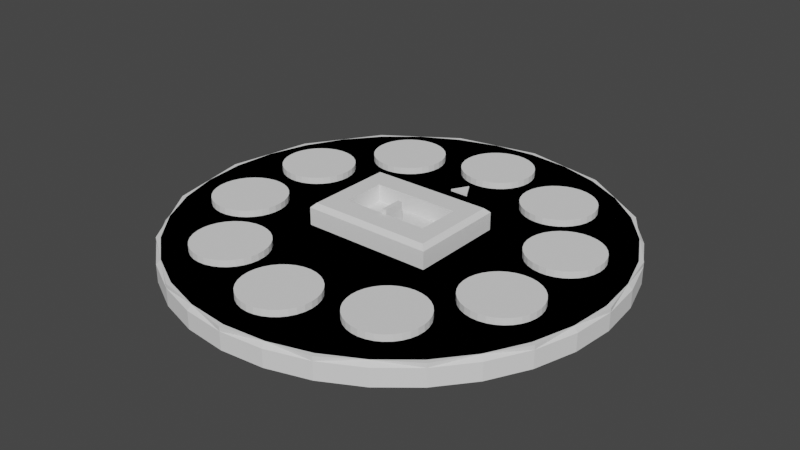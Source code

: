 # Source: Liquid_Jar.blend  (saved by Blender 3.0.42; exported with 4.5.12 LTS)
import bpy
from mathutils import Matrix  # noqa: F401  (used for matrix-valued properties, if any)

bpy.ops.wm.read_factory_settings(use_empty=True)
scene = bpy.context.scene
scene.name = 'Scene'

# ---- materials (node trees are filled in below, after node groups)
mat_paper = bpy.data.materials.new('Paper')
mat_paperdark = bpy.data.materials.new('PaperDark')
mat_interactable = bpy.data.materials.new('Interactable')
mat_solid = bpy.data.materials.new('Solid')

# ---- node groups
ng_auto_smooth = bpy.data.node_groups.new('Auto Smooth', 'GeometryNodeTree')
_s = ng_auto_smooth.interface.new_socket(name='Geometry', in_out='OUTPUT', socket_type='NodeSocketGeometry')
_s = ng_auto_smooth.interface.new_socket(name='Geometry', in_out='INPUT', socket_type='NodeSocketGeometry')
_s = ng_auto_smooth.interface.new_socket(name='Angle', in_out='INPUT', socket_type='NodeSocketFloat')
_s.subtype = 'ANGLE'
_s.min_value = 0.0
_s.max_value = 3.142
ng_auto_smooth.is_modifier = True
_N = ng_auto_smooth.nodes; _L = ng_auto_smooth.links
n0 = _N.new('NodeGroupOutput'); n0.name = 'Group Output'; n0.location = (480, -100)
n1 = _N.new('NodeGroupInput'); n1.name = 'Group Input'; n1.location = (-420, -300)
n2 = _N.new('NodeGroupInput'); n2.name = 'Group Input.001'; n2.location = (-60, -100)
n3 = _N.new('GeometryNodeSetShadeSmooth'); n3.name = 'Set Shade Smooth'; n3.location = (120, -100)
n3.domain = 'EDGE'
n4 = _N.new('GeometryNodeSetShadeSmooth'); n4.name = 'Set Shade Smooth.001'; n4.location = (300, -100)
n5 = _N.new('GeometryNodeInputMeshEdgeAngle'); n5.name = 'Edge Angle'; n5.location = (-420, -220)
n6 = _N.new('GeometryNodeInputEdgeSmooth'); n6.name = 'Is Edge Smooth'; n6.location = (-60, -160)
n7 = _N.new('GeometryNodeInputShadeSmooth'); n7.name = 'Is Face Smooth'; n7.location = (-240, -340)
n8 = _N.new('FunctionNodeBooleanMath'); n8.name = 'Boolean Math'; n8.location = (-60, -220)
n9 = _N.new('FunctionNodeCompare'); n9.name = 'Compare'; n9.location = (-240, -180)
n9.operation = 'LESS_EQUAL'
_L.new(n5.outputs[0], n9.inputs[0])
_L.new(n4.outputs[0], n0.inputs[0])
_L.new(n1.outputs[1], n9.inputs[1])
_L.new(n9.outputs[0], n8.inputs[0])
_L.new(n7.outputs[0], n8.inputs[1])
_L.new(n2.outputs[0], n3.inputs[0])
_L.new(n6.outputs[0], n3.inputs[1])
_L.new(n3.outputs[0], n4.inputs[0])
_L.new(n8.outputs[0], n3.inputs[2])
n0.is_active_output = True

# ---- material node trees

# ---- world
world_world = bpy.data.worlds.new('World'); scene.world = world_world
world_world.use_nodes = True; world_world.node_tree.nodes.clear()
_N = world_world.node_tree.nodes; _L = world_world.node_tree.links
n0 = _N.new('ShaderNodeOutputWorld'); n0.name = 'World Output'; n0.location = (300, 300)
n1 = _N.new('ShaderNodeBackground'); n1.name = 'Background'; n1.location = (10, 300)
n1.inputs[0].default_value = (0.05088, 0.05088, 0.05088, 1.0)
_L.new(n1.outputs[0], n0.inputs[0])
n0.is_active_output = True
world_world.color = (0.05088, 0.05088, 0.05088)
world_world.use_sun_shadow = False
world_world.sun_shadow_jitter_overblur = 0.0

# ---- meshes
me_cylinder_001 = bpy.data.meshes.new('Cylinder.001')
me_cylinder_001.from_pydata([(0.0, 1.0, 0.0), (0.1951, 0.9808, 0.0), (0.3827, 0.9239, 0.0), (0.5556, 0.8315, 0.0), (0.7071, 0.7071, 0.0), (0.8315, 0.5556, 0.0), (0.9239, 0.3827, 0.0), (0.9808, 0.1951, 0.0), (1.0, -4.371e-08, 0.0), (0.9808, -0.1951, 0.0), (0.9239, -0.3827, 0.0), (0.8315, -0.5556, 0.0), (0.7071, -0.7071, 0.0), (0.5556, -0.8315, 0.0), (0.3827, -0.9239, 0.0), (0.1951, -0.9808, 0.0), (-8.742e-08, -1.0, 0.0), (-0.1951, -0.9808, 0.0), (-0.3827, -0.9239, 0.0), (-0.5556, -0.8315, 0.0), (-0.7071, -0.7071, 0.0), (-0.8315, -0.5556, 0.0), (-0.9239, -0.3827, 0.0), (-0.9808, -0.1951, 0.0), (-1.0, 1.192e-08, 0.0), (-0.9808, 0.1951, 0.0), (-0.9239, 0.3827, 0.0), (-0.8315, 0.5556, 0.0), (-0.7071, 0.7071, 0.0), (-0.5556, 0.8315, 0.0), (-0.3827, 0.9239, 0.0), (-0.1951, 0.9808, 0.0), (-0.3, -0.22, 0.0), (-0.2, -0.1, 0.2), (-0.3, 0.22, 0.0), (-0.2, 0.1, 0.2), (0.3, -0.22, 0.0), (0.2, -0.1, 0.2), (0.3, 0.22, 0.0), (0.2, 0.1, 0.2), (-0.2, -0.1, 0.12), (-0.2, 0.1, 0.12), (0.2, 0.1, 0.12), (0.2, -0.1, 0.12), (-5.355e-09, 0.9799, 0.1), (0.0, 1.0, 0.08), (0.1912, 0.9611, 0.1), (0.1951, 0.9808, 0.08), (0.375, 0.9053, 0.1), (0.3827, 0.9239, 0.08), (0.5444, 0.8148, 0.1), (0.5556, 0.8315, 0.08), (0.6929, 0.6929, 0.1), (0.7071, 0.7071, 0.08), (0.8148, 0.5444, 0.1), (0.8315, 0.5556, 0.08), (0.9053, 0.375, 0.1), (0.9239, 0.3827, 0.08), (0.9611, 0.1912, 0.1), (0.9808, 0.1951, 0.08), (0.9799, -4.284e-08, 0.1), (1.0, -4.371e-08, 0.08), (0.9611, -0.1912, 0.1), (0.9808, -0.1951, 0.08), (0.9053, -0.375, 0.1), (0.9239, -0.3827, 0.08), (0.8148, -0.5444, 0.1), (0.8315, -0.5556, 0.08), (0.6929, -0.6929, 0.1), (0.7071, -0.7071, 0.08), (0.5444, -0.8148, 0.1), (0.5556, -0.8315, 0.08), (0.375, -0.9053, 0.1), (0.3827, -0.9239, 0.08), (0.1912, -0.9611, 0.1), (0.1951, -0.9808, 0.08), (-8.498e-08, -0.9799, 0.1), (-8.742e-08, -1.0, 0.08), (-0.1912, -0.9611, 0.1), (-0.1951, -0.9808, 0.08), (-0.375, -0.9053, 0.1), (-0.3827, -0.9239, 0.08), (-0.5444, -0.8148, 0.1), (-0.5556, -0.8315, 0.08), (-0.6929, -0.6929, 0.1), (-0.7071, -0.7071, 0.08), (-0.8148, -0.5444, 0.1), (-0.8315, -0.5556, 0.08), (-0.9053, -0.375, 0.1), (-0.9239, -0.3827, 0.08), (-0.9611, -0.1912, 0.1), (-0.9808, -0.1951, 0.08), (-0.9799, 1.187e-08, 0.1), (-1.0, 1.192e-08, 0.08), (-0.9611, 0.1912, 0.1), (-0.9808, 0.1951, 0.08), (-0.9053, 0.375, 0.1), (-0.9239, 0.3827, 0.08), (-0.8148, 0.5444, 0.1), (-0.8315, 0.5556, 0.08), (-0.6929, 0.6929, 0.1), (-0.7071, 0.7071, 0.08), (-0.5444, 0.8148, 0.1), (-0.5556, 0.8315, 0.08), (-0.375, 0.9053, 0.1), (-0.3827, 0.9239, 0.08), (-0.1912, 0.9611, 0.1), (-0.1951, 0.9808, 0.08), (-0.3, -0.22, 0.18), (-0.28, -0.2, 0.2), (-0.28, 0.2, 0.2), (-0.3, 0.22, 0.18), (0.28, 0.2, 0.2), (0.3, 0.22, 0.18), (0.28, -0.2, 0.2), (0.3, -0.22, 0.18), (-1.242e-09, 0.48, 0.105), (-1.242e-09, 0.48, 0.115), (0.0433, 0.405, 0.105), (0.0433, 0.405, 0.115), (-0.0433, 0.405, 0.105), (-0.0433, 0.405, 0.115)], [], [(31, 107, 45, 0), (2, 49, 51, 3), (3, 51, 53, 4), (4, 53, 55, 5), (5, 55, 57, 6), (6, 57, 59, 7), (7, 59, 61, 8), (8, 61, 63, 9), (9, 63, 65, 10), (10, 65, 67, 11), (11, 67, 69, 12), (12, 69, 71, 13), (13, 71, 73, 14), (14, 73, 75, 15), (15, 75, 77, 16), (16, 77, 79, 17), (17, 79, 81, 18), (18, 81, 83, 19), (19, 83, 85, 20), (20, 85, 87, 21), (21, 87, 89, 22), (22, 89, 91, 23), (23, 91, 93, 24), (24, 93, 95, 25), (25, 95, 97, 26), (26, 97, 99, 27), (27, 99, 101, 28), (28, 101, 103, 29), (29, 103, 105, 30), (30, 105, 107, 31), (0, 45, 47, 1), (1, 47, 49, 2), (0, 1, 2, 3, 4, 5, 6, 7, 8, 9, 10, 11, 12, 13, 14, 15, 16, 17, 18, 19, 20, 21, 22, 23, 24, 25, 26, 27, 28, 29, 30, 31), (37, 33, 109, 114), (35, 39, 112, 110), (39, 37, 114, 112), (32, 108, 111, 34), (34, 38, 36, 32), (33, 37, 43, 40), (34, 111, 113, 38), (38, 113, 115, 36), (33, 35, 110, 109), (42, 41, 40, 43), (39, 35, 41, 42), (37, 39, 42, 43), (35, 33, 40, 41), (47, 45, 44, 46), (49, 47, 46, 48), (51, 49, 48, 50), (53, 51, 50, 52), (55, 53, 52, 54), (57, 55, 54, 56), (59, 57, 56, 58), (61, 59, 58, 60), (63, 61, 60, 62), (65, 63, 62, 64), (67, 65, 64, 66), (69, 67, 66, 68), (71, 69, 68, 70), (73, 71, 70, 72), (75, 73, 72, 74), (77, 75, 74, 76), (79, 77, 76, 78), (81, 79, 78, 80), (83, 81, 80, 82), (85, 83, 82, 84), (87, 85, 84, 86), (89, 87, 86, 88), (91, 89, 88, 90), (93, 91, 90, 92), (95, 93, 92, 94), (97, 95, 94, 96), (99, 97, 96, 98), (101, 99, 98, 100), (103, 101, 100, 102), (105, 103, 102, 104), (107, 105, 104, 106), (45, 107, 106, 44), (46, 44, 106, 104, 102, 100, 98, 96, 94, 92, 90, 88, 86, 84, 82, 80, 78, 76, 74, 72, 70, 68, 66, 64, 62, 60, 58, 56, 54, 52, 50, 48), (109, 110, 111, 108), (110, 112, 113, 111), (112, 114, 115, 113), (114, 109, 108, 115), (36, 115, 108, 32), (116, 117, 119, 118), (118, 119, 121, 120), (119, 117, 121), (120, 121, 117, 116), (116, 118, 120)])
me_cylinder_001.polygons.foreach_set('material_index', [0, 0, 0, 0, 0, 0, 0, 0, 0, 0, 0, 0, 0, 0, 0, 0, 0, 0, 0, 0, 0, 0, 0, 0, 0, 0, 0, 0, 0, 0, 0, 0, 0, 0, 0, 0, 0, 0, 1, 0, 0, 0, 1, 1, 1, 1, 1, 1, 1, 1, 1, 1, 1, 1, 1, 1, 1, 1, 1, 1, 1, 1, 1, 1, 1, 1, 1, 1, 1, 1, 1, 1, 1, 1, 1, 1, 1, 1, 0, 1, 1, 1, 1, 0, 1, 1, 1, 1, 1])
_uv = me_cylinder_001.uv_layers.new(name='UVMap')
_uv.uv.foreach_set('vector', [0.6507, 0.3182, 0.6306, 0.3182, 0.6306, 0.2758, 0.6507, 0.2758, 0.6507, 0.1806, 0.6306, 0.1806, 0.6306, 0.1314, 0.6507, 0.1314, 0.6507, 0.1314, 0.6306, 0.1314, 0.6306, 0.08373, 0.6507, 0.08373, 0.6507, 0.08373, 0.6306, 0.08373, 0.6306, 0.03936, 0.6507, 0.03936, 0.6507, 0.03936, 0.6306, 0.03936, 0.6306, 0.0, 0.6507, 0.0, 0.5854, 0.619, 0.5653, 0.619, 0.5653, 0.5759, 0.5854, 0.5759, 0.5854, 0.5759, 0.5653, 0.5759, 0.5653, 0.5289, 0.5854, 0.5289, 0.5854, 0.5289, 0.5653, 0.5289, 0.5653, 0.48, 0.5854, 0.48, 0.5854, 0.48, 0.5653, 0.48, 0.5653, 0.4309, 0.5854, 0.4309, 0.5854, 0.4309, 0.5653, 0.4309, 0.5653, 0.3836, 0.5854, 0.3836, 0.5854, 0.3836, 0.5653, 0.3836, 0.5653, 0.3399, 0.5854, 0.3399, 0.5854, 0.3399, 0.5653, 0.3399, 0.5653, 0.3015, 0.5854, 0.3015, 0.5201, 0.6499, 0.5, 0.6499, 0.5, 0.6065, 0.5201, 0.6065, 0.5201, 0.6065, 0.5, 0.6065, 0.5, 0.5593, 0.5201, 0.5593, 0.5201, 0.5593, 0.5, 0.5593, 0.5, 0.5103, 0.5201, 0.5103, 0.5201, 0.5103, 0.5, 0.5103, 0.5, 0.4613, 0.5201, 0.4613, 0.5201, 0.4613, 0.5, 0.4613, 0.5, 0.4142, 0.5201, 0.4142, 0.5201, 0.4142, 0.5, 0.4142, 0.5, 0.3708, 0.5201, 0.3708, 0.5201, 0.3708, 0.5, 0.3708, 0.5, 0.3327, 0.5201, 0.3327, 0.5201, 0.3327, 0.5, 0.3327, 0.5, 0.3015, 0.5201, 0.3015, 0.6306, 0.3838, 0.6105, 0.3838, 0.6105, 0.3547, 0.6306, 0.3547, 0.6306, 0.3547, 0.6105, 0.3547, 0.6105, 0.3184, 0.6306, 0.3184, 0.6306, 0.3184, 0.6105, 0.3184, 0.6105, 0.2764, 0.6306, 0.2764, 0.6306, 0.2764, 0.6105, 0.2764, 0.6105, 0.2301, 0.6306, 0.2301, 0.6306, 0.2301, 0.6105, 0.2301, 0.6105, 0.1815, 0.6306, 0.1815, 0.6306, 0.1815, 0.6105, 0.1815, 0.6105, 0.1323, 0.6306, 0.1323, 0.6306, 0.1323, 0.6105, 0.1323, 0.6105, 0.08442, 0.6306, 0.08442, 0.6306, 0.08442, 0.6105, 0.08442, 0.6105, 0.03976, 0.6306, 0.03976, 0.6306, 0.03976, 0.6105, 0.03976, 0.6105, 0.0, 0.6306, 0.0, 0.6507, 0.3549, 0.6306, 0.3549, 0.6306, 0.3182, 0.6507, 0.3182, 0.6507, 0.2758, 0.6306, 0.2758, 0.6306, 0.2293, 0.6507, 0.2293, 0.6507, 0.2293, 0.6306, 0.2293, 0.6306, 0.1806, 0.6507, 0.1806, 0.009607, 0.8229, 0.0, 0.7746, 0.0, 0.7254, 0.009607, 0.6771, 0.02845, 0.6316, 0.05581, 0.5906, 0.09063, 0.5558, 0.1316, 0.5285, 0.1771, 0.5096, 0.2254, 0.5, 0.2746, 0.5, 0.3229, 0.5096, 0.3684, 0.5285, 0.4094, 0.5558, 0.4442, 0.5906, 0.4715, 0.6316, 0.4904, 0.6771, 0.5, 0.7254, 0.5, 0.7746, 0.4904, 0.8229, 0.4715, 0.8684, 0.4442, 0.9094, 0.4094, 0.9442, 0.3684, 0.9715, 0.3229, 0.9904, 0.2746, 1.0, 0.2254, 1.0, 0.1771, 0.9904, 0.1316, 0.9715, 0.09063, 0.9442, 0.05581, 0.9094, 0.02845, 0.8684, 0.5301, 0.1758, 0.5301, 0.2763, 0.505, 0.2964, 0.505, 0.1557, 0.5804, 0.2763, 0.5804, 0.1758, 0.6055, 0.1557, 0.6055, 0.2964, 0.5804, 0.1758, 0.5301, 0.1758, 0.505, 0.1557, 0.6055, 0.1557, 0.5201, 0.5889, 0.5653, 0.5889, 0.5653, 0.6885, 0.5201, 0.6885, 0.6105, 0.0, 0.6105, 0.1507, 0.5, 0.1507, 0.5, 0.0, 0.6055, 0.4019, 0.6055, 0.4931, 0.5854, 0.4931, 0.5854, 0.4019, 0.5653, 0.5889, 0.5201, 0.5889, 0.5201, 0.4522, 0.5653, 0.4522, 0.6557, 0.5924, 0.6105, 0.5924, 0.6105, 0.4843, 0.6557, 0.4843, 0.5301, 0.2763, 0.5804, 0.2763, 0.6055, 0.2964, 0.505, 0.2964, 0.6608, 0.3838, 0.6608, 0.4843, 0.6105, 0.4843, 0.6105, 0.3838, 0.5854, 0.4019, 0.5854, 0.3015, 0.6055, 0.3015, 0.6055, 0.4019, 0.5854, 0.5875, 0.5854, 0.5422, 0.6055, 0.5422, 0.6055, 0.5875, 0.6055, 0.4931, 0.6055, 0.5422, 0.5854, 0.5422, 0.5854, 0.4931, 0.02845, 0.3684, 0.009607, 0.3229, 0.01444, 0.3215, 0.03291, 0.366, 0.05581, 0.4094, 0.02845, 0.3684, 0.03291, 0.366, 0.05971, 0.4062, 0.09063, 0.4442, 0.05581, 0.4094, 0.05971, 0.4062, 0.09384, 0.4403, 0.1316, 0.4715, 0.09063, 0.4442, 0.09384, 0.4403, 0.134, 0.4671, 0.1771, 0.4904, 0.1316, 0.4715, 0.134, 0.4671, 0.1785, 0.4856, 0.2254, 0.5, 0.1771, 0.4904, 0.1785, 0.4856, 0.2259, 0.495, 0.2746, 0.5, 0.2254, 0.5, 0.2259, 0.495, 0.2741, 0.495, 0.3229, 0.4904, 0.2746, 0.5, 0.2741, 0.495, 0.3215, 0.4856, 0.3684, 0.4715, 0.3229, 0.4904, 0.3215, 0.4856, 0.366, 0.4671, 0.4094, 0.4442, 0.3684, 0.4715, 0.366, 0.4671, 0.4062, 0.4403, 0.4442, 0.4094, 0.4094, 0.4442, 0.4062, 0.4403, 0.4403, 0.4062, 0.4715, 0.3684, 0.4442, 0.4094, 0.4403, 0.4062, 0.4671, 0.366, 0.4904, 0.3229, 0.4715, 0.3684, 0.4671, 0.366, 0.4856, 0.3215, 0.5, 0.2746, 0.4904, 0.3229, 0.4856, 0.3215, 0.495, 0.2741, 0.5, 0.2254, 0.5, 0.2746, 0.495, 0.2741, 0.495, 0.2259, 0.4904, 0.1771, 0.5, 0.2254, 0.495, 0.2259, 0.4856, 0.1785, 0.4715, 0.1316, 0.4904, 0.1771, 0.4856, 0.1785, 0.4671, 0.134, 0.4442, 0.09063, 0.4715, 0.1316, 0.4671, 0.134, 0.4403, 0.09384, 0.4094, 0.05581, 0.4442, 0.09063, 0.4403, 0.09384, 0.4062, 0.05971, 0.3684, 0.02845, 0.4094, 0.05581, 0.4062, 0.05971, 0.366, 0.03291, 0.3229, 0.009607, 0.3684, 0.02845, 0.366, 0.03291, 0.3215, 0.01444, 0.2746, 0.0, 0.3229, 0.009607, 0.3215, 0.01444, 0.2741, 0.005024, 0.2254, 0.0, 0.2746, 0.0, 0.2741, 0.005024, 0.2259, 0.005024, 0.1771, 0.009607, 0.2254, 0.0, 0.2259, 0.005024, 0.1785, 0.01444, 0.1316, 0.02845, 0.1771, 0.009607, 0.1785, 0.01444, 0.134, 0.03291, 0.09063, 0.05581, 0.1316, 0.02845, 0.134, 0.03291, 0.09384, 0.05971, 0.05581, 0.09063, 0.09063, 0.05581, 0.09384, 0.05971, 0.05971, 0.09384, 0.02845, 0.1316, 0.05581, 0.09063, 0.05971, 0.09384, 0.03291, 0.134, 0.009607, 0.1771, 0.02845, 0.1316, 0.03291, 0.134, 0.01444, 0.1785, 0.0, 0.2254, 0.009607, 0.1771, 0.01444, 0.1785, 0.005024, 0.2259, 0.0, 0.2746, 0.0, 0.2254, 0.005024, 0.2259, 0.005024, 0.2741, 0.009607, 0.3229, 0.0, 0.2746, 0.005024, 0.2741, 0.01444, 0.3215, 0.03291, 0.366, 0.01444, 0.3215, 0.005024, 0.2741, 0.005024, 0.2259, 0.01444, 0.1785, 0.03291, 0.134, 0.05971, 0.09384, 0.09384, 0.05971, 0.134, 0.03291, 0.1785, 0.01444, 0.2259, 0.005024, 0.2741, 0.005024, 0.3215, 0.01444, 0.366, 0.03291, 0.4062, 0.05971, 0.4403, 0.09384, 0.4671, 0.134, 0.4856, 0.1785, 0.495, 0.2259, 0.495, 0.2741, 0.4856, 0.3215, 0.4671, 0.366, 0.4403, 0.4062, 0.4062, 0.4403, 0.366, 0.4671, 0.3215, 0.4856, 0.2741, 0.495, 0.2259, 0.495, 0.1785, 0.4856, 0.134, 0.4671, 0.09384, 0.4403, 0.05971, 0.4062, 0.505, 0.2964, 0.6055, 0.2964, 0.6105, 0.3015, 0.5, 0.3015, 0.6055, 0.2964, 0.6055, 0.1557, 0.6105, 0.1507, 0.6105, 0.3015, 0.6055, 0.1557, 0.505, 0.1557, 0.5, 0.1507, 0.6105, 0.1507, 0.505, 0.1557, 0.505, 0.2964, 0.5, 0.3015, 0.5, 0.1507, 0.5653, 0.4522, 0.5201, 0.4522, 0.5201, 0.3015, 0.5653, 0.3015, 0.6068, 0.6053, 0.6043, 0.6053, 0.6043, 0.5875, 0.6068, 0.5875, 0.608, 0.3232, 0.6055, 0.3232, 0.6055, 0.3015, 0.608, 0.3015, 0.5854, 0.5984, 0.6043, 0.5875, 0.6043, 0.6092, 0.608, 0.3449, 0.6055, 0.3449, 0.6055, 0.3232, 0.608, 0.3232, 0.6294, 0.6141, 0.6105, 0.6033, 0.6294, 0.5924])
me_cylinder_001.materials.append(mat_paper)
me_cylinder_001.materials.append(mat_paperdark)
me_cylinder_001.use_remesh_fix_poles = True
me_cylinder_001.use_remesh_preserve_attributes = False
me_cylinder_001.update()
me_cylinder_002 = bpy.data.meshes.new('Cylinder.002')
me_cylinder_002.from_pydata([(0.0, 0.15, -0.02), (0.0, 0.15, -2.012e-08), (0.02926, 0.1471, -0.02), (0.02926, 0.1471, -2.012e-08), (0.0574, 0.1386, -0.02), (0.0574, 0.1386, -2.012e-08), (0.08334, 0.1247, -0.02), (0.08334, 0.1247, -2.012e-08), (0.1061, 0.1061, -0.02), (0.1061, 0.1061, -2.012e-08), (0.1247, 0.08334, -0.02), (0.1247, 0.08334, -2.012e-08), (0.1386, 0.0574, -0.02), (0.1386, 0.0574, -2.012e-08), (0.1471, 0.02926, -0.02), (0.1471, 0.02926, -2.012e-08), (0.15, -6.557e-09, -0.02), (0.15, -6.557e-09, -2.012e-08), (0.1471, -0.02926, -0.02), (0.1471, -0.02926, -2.012e-08), (0.1386, -0.0574, -0.02), (0.1386, -0.0574, -2.012e-08), (0.1247, -0.08334, -0.02), (0.1247, -0.08334, -2.012e-08), (0.1061, -0.1061, -0.02), (0.1061, -0.1061, -2.012e-08), (0.08334, -0.1247, -0.02), (0.08334, -0.1247, -2.012e-08), (0.0574, -0.1386, -0.02), (0.0574, -0.1386, -2.012e-08), (0.02926, -0.1471, -0.02), (0.02926, -0.1471, -2.012e-08), (-1.311e-08, -0.15, -0.02), (-1.311e-08, -0.15, -2.012e-08), (-0.02926, -0.1471, -0.02), (-0.02926, -0.1471, -2.012e-08), (-0.0574, -0.1386, -0.02), (-0.0574, -0.1386, -2.012e-08), (-0.08334, -0.1247, -0.02), (-0.08334, -0.1247, -2.012e-08), (-0.1061, -0.1061, -0.02), (-0.1061, -0.1061, -2.012e-08), (-0.1247, -0.08334, -0.02), (-0.1247, -0.08334, -2.012e-08), (-0.1386, -0.0574, -0.02), (-0.1386, -0.0574, -2.012e-08), (-0.1471, -0.02926, -0.02), (-0.1471, -0.02926, -2.012e-08), (-0.15, 1.789e-09, -0.02), (-0.15, 1.789e-09, -2.012e-08), (-0.1471, 0.02926, -0.02), (-0.1471, 0.02926, -2.012e-08), (-0.1386, 0.0574, -0.02), (-0.1386, 0.0574, -2.012e-08), (-0.1247, 0.08334, -0.02), (-0.1247, 0.08334, -2.012e-08), (-0.1061, 0.1061, -0.02), (-0.1061, 0.1061, -2.012e-08), (-0.08334, 0.1247, -0.02), (-0.08334, 0.1247, -2.012e-08), (-0.0574, 0.1386, -0.02), (-0.0574, 0.1386, -2.012e-08), (-0.02926, 0.1471, -0.02), (-0.02926, 0.1471, -2.012e-08)], [], [(0, 1, 3, 2), (2, 3, 5, 4), (4, 5, 7, 6), (6, 7, 9, 8), (8, 9, 11, 10), (10, 11, 13, 12), (12, 13, 15, 14), (14, 15, 17, 16), (16, 17, 19, 18), (18, 19, 21, 20), (20, 21, 23, 22), (22, 23, 25, 24), (24, 25, 27, 26), (26, 27, 29, 28), (28, 29, 31, 30), (30, 31, 33, 32), (32, 33, 35, 34), (34, 35, 37, 36), (36, 37, 39, 38), (38, 39, 41, 40), (40, 41, 43, 42), (42, 43, 45, 44), (44, 45, 47, 46), (46, 47, 49, 48), (48, 49, 51, 50), (50, 51, 53, 52), (52, 53, 55, 54), (54, 55, 57, 56), (56, 57, 59, 58), (58, 59, 61, 60), (3, 1, 63, 61, 59, 57, 55, 53, 51, 49, 47, 45, 43, 41, 39, 37, 35, 33, 31, 29, 27, 25, 23, 21, 19, 17, 15, 13, 11, 9, 7, 5), (60, 61, 63, 62), (62, 63, 1, 0), (0, 2, 4, 6, 8, 10, 12, 14, 16, 18, 20, 22, 24, 26, 28, 30, 32, 34, 36, 38, 40, 42, 44, 46, 48, 50, 52, 54, 56, 58, 60, 62)])
me_cylinder_002.polygons.foreach_set('use_smooth', [1, 1, 1, 1, 1, 1, 1, 1, 1, 1, 1, 1, 1, 1, 1, 1, 1, 1, 1, 1, 1, 1, 1, 1, 1, 1, 1, 1, 1, 1, 0, 1, 1, 0])
_uv = me_cylinder_002.uv_layers.new(name='UVMap')
_uv.uv.foreach_set('vector', [0.567, 0.1696, 0.5335, 0.1696, 0.5335, 0.1213, 0.567, 0.1213, 0.567, 0.1213, 0.5335, 0.1213, 0.5335, 0.07577, 0.567, 0.07577, 0.567, 0.07577, 0.5335, 0.07577, 0.5335, 0.03482, 0.567, 0.03482, 0.567, 0.03482, 0.5335, 0.03482, 0.5335, 0.0, 0.567, 0.0, 0.5335, 0.3884, 0.5, 0.3884, 0.5, 0.3536, 0.5335, 0.3536, 0.5335, 0.3536, 0.5, 0.3536, 0.5, 0.3126, 0.5335, 0.3126, 0.5335, 0.3126, 0.5, 0.3126, 0.5, 0.2671, 0.5335, 0.2671, 0.5335, 0.2671, 0.5, 0.2671, 0.5, 0.2188, 0.5335, 0.2188, 0.5335, 0.2188, 0.5, 0.2188, 0.5, 0.1696, 0.5335, 0.1696, 0.5335, 0.1696, 0.5, 0.1696, 0.5, 0.1213, 0.5335, 0.1213, 0.5335, 0.1213, 0.5, 0.1213, 0.5, 0.07577, 0.5335, 0.07577, 0.5335, 0.07577, 0.5, 0.07577, 0.5, 0.03482, 0.5335, 0.03482, 0.5335, 0.03482, 0.5, 0.03482, 0.5, 0.0, 0.5335, 0.0, 0.6005, 0.3536, 0.567, 0.3536, 0.567, 0.3126, 0.6005, 0.3126, 0.6005, 0.3126, 0.567, 0.3126, 0.567, 0.2671, 0.6005, 0.2671, 0.6005, 0.2671, 0.567, 0.2671, 0.567, 0.2188, 0.6005, 0.2188, 0.6005, 0.2188, 0.567, 0.2188, 0.567, 0.1696, 0.6005, 0.1696, 0.6005, 0.1696, 0.567, 0.1696, 0.567, 0.1213, 0.6005, 0.1213, 0.6005, 0.1213, 0.567, 0.1213, 0.567, 0.07577, 0.6005, 0.07577, 0.6005, 0.07577, 0.567, 0.07577, 0.567, 0.03482, 0.6005, 0.03482, 0.6005, 0.03482, 0.567, 0.03482, 0.567, 0.0, 0.6005, 0.0, 0.634, 0.3187, 0.6005, 0.3187, 0.6005, 0.2778, 0.634, 0.2778, 0.634, 0.2778, 0.6005, 0.2778, 0.6005, 0.2323, 0.634, 0.2323, 0.634, 0.2323, 0.6005, 0.2323, 0.6005, 0.184, 0.634, 0.184, 0.634, 0.184, 0.6005, 0.184, 0.6005, 0.1347, 0.634, 0.1347, 0.634, 0.1347, 0.6005, 0.1347, 0.6005, 0.08644, 0.634, 0.08644, 0.634, 0.08644, 0.6005, 0.08644, 0.6005, 0.04095, 0.634, 0.04095, 0.634, 0.04095, 0.6005, 0.04095, 0.6005, 0.0, 0.634, 0.0, 0.567, 0.3536, 0.5335, 0.3536, 0.5335, 0.3126, 0.567, 0.3126, 0.567, 0.3126, 0.5335, 0.3126, 0.5335, 0.2671, 0.567, 0.2671, 2.98e-08, 0.7254, 0.009607, 0.6771, 0.02845, 0.6316, 0.05581, 0.5906, 0.09063, 0.5558, 0.1316, 0.5285, 0.1771, 0.5096, 0.2254, 0.5, 0.2746, 0.5, 0.3229, 0.5096, 0.3684, 0.5285, 0.4094, 0.5558, 0.4442, 0.5906, 0.4715, 0.6316, 0.4904, 0.6771, 0.5, 0.7254, 0.5, 0.7746, 0.4904, 0.8229, 0.4715, 0.8684, 0.4442, 0.9094, 0.4094, 0.9442, 0.3684, 0.9715, 0.3229, 0.9904, 0.2746, 1.0, 0.2254, 1.0, 0.1771, 0.9904, 0.1316, 0.9715, 0.09063, 0.9442, 0.05581, 0.9094, 0.02845, 0.8684, 0.009607, 0.8229, 0.0, 0.7746, 0.567, 0.2671, 0.5335, 0.2671, 0.5335, 0.2188, 0.567, 0.2188, 0.567, 0.2188, 0.5335, 0.2188, 0.5335, 0.1696, 0.567, 0.1696, 0.009607, 0.3229, 2.98e-08, 0.2746, 0.0, 0.2254, 0.009607, 0.1771, 0.02845, 0.1316, 0.05581, 0.09063, 0.09063, 0.05581, 0.1316, 0.02845, 0.1771, 0.009607, 0.2254, 4.47e-08, 0.2746, 0.0, 0.3229, 0.009607, 0.3684, 0.02845, 0.4094, 0.05581, 0.4442, 0.09063, 0.4715, 0.1316, 0.4904, 0.1771, 0.5, 0.2254, 0.5, 0.2746, 0.4904, 0.3229, 0.4715, 0.3684, 0.4442, 0.4094, 0.4094, 0.4442, 0.3684, 0.4715, 0.3229, 0.4904, 0.2746, 0.5, 0.2254, 0.5, 0.1771, 0.4904, 0.1316, 0.4715, 0.09063, 0.4442, 0.05581, 0.4094, 0.02845, 0.3684])
me_cylinder_002.materials.append(mat_paperdark)
me_cylinder_002.use_remesh_fix_poles = True
me_cylinder_002.use_remesh_preserve_attributes = False
me_cylinder_002.update()
me_cylinder_003 = bpy.data.meshes.new('Cylinder.003')
me_cylinder_003.from_pydata([(-1.844e-09, 0.168, 0.09), (-1.844e-09, 0.168, 0.13), (0.03278, 0.1648, 0.09), (0.03278, 0.1648, 0.13), (0.06429, 0.1552, 0.09), (0.06429, 0.1552, 0.13), (0.09334, 0.1397, 0.09), (0.09334, 0.1397, 0.13), (0.1188, 0.1188, 0.09), (0.1188, 0.1188, 0.13), (0.1397, 0.09334, 0.09), (0.1397, 0.09334, 0.13), (0.1552, 0.06429, 0.09), (0.1552, 0.06429, 0.13), (0.1648, 0.03278, 0.09), (0.1648, 0.03278, 0.13), (0.168, -1.447e-07, 0.09), (0.168, -1.447e-07, 0.13), (0.1648, -0.03278, 0.09), (0.1648, -0.03278, 0.13), (0.1552, -0.06429, 0.09), (0.1552, -0.06429, 0.13), (0.1397, -0.09334, 0.09), (0.1397, -0.09334, 0.13), (0.1188, -0.1188, 0.09), (0.1188, -0.1188, 0.13), (0.09334, -0.1397, 0.09), (0.09334, -0.1397, 0.13), (0.06429, -0.1552, 0.09), (0.06429, -0.1552, 0.13), (0.03278, -0.1648, 0.09), (0.03278, -0.1648, 0.13), (-1.653e-08, -0.168, 0.09), (-1.653e-08, -0.168, 0.13), (-0.03278, -0.1648, 0.09), (-0.03278, -0.1648, 0.13), (-0.06429, -0.1552, 0.09), (-0.06429, -0.1552, 0.13), (-0.09334, -0.1397, 0.09), (-0.09334, -0.1397, 0.13), (-0.1188, -0.1188, 0.09), (-0.1188, -0.1188, 0.13), (-0.1397, -0.09334, 0.09), (-0.1397, -0.09334, 0.13), (-0.1552, -0.06429, 0.09), (-0.1552, -0.06429, 0.13), (-0.1648, -0.03278, 0.09), (-0.1648, -0.03278, 0.13), (-0.168, -1.353e-07, 0.09), (-0.168, -1.353e-07, 0.13), (-0.1648, 0.03278, 0.09), (-0.1648, 0.03278, 0.13), (-0.1552, 0.06429, 0.09), (-0.1552, 0.06429, 0.13), (-0.1397, 0.09334, 0.09), (-0.1397, 0.09334, 0.13), (-0.1188, 0.1188, 0.09), (-0.1188, 0.1188, 0.13), (-0.09334, 0.1397, 0.09), (-0.09334, 0.1397, 0.13), (-0.06429, 0.1552, 0.09), (-0.06429, 0.1552, 0.13), (-0.03278, 0.1648, 0.09), (-0.03278, 0.1648, 0.13)], [], [(0, 1, 3, 2), (2, 3, 5, 4), (4, 5, 7, 6), (6, 7, 9, 8), (8, 9, 11, 10), (10, 11, 13, 12), (12, 13, 15, 14), (14, 15, 17, 16), (16, 17, 19, 18), (18, 19, 21, 20), (20, 21, 23, 22), (22, 23, 25, 24), (24, 25, 27, 26), (26, 27, 29, 28), (28, 29, 31, 30), (30, 31, 33, 32), (32, 33, 35, 34), (34, 35, 37, 36), (36, 37, 39, 38), (38, 39, 41, 40), (40, 41, 43, 42), (42, 43, 45, 44), (44, 45, 47, 46), (46, 47, 49, 48), (48, 49, 51, 50), (50, 51, 53, 52), (52, 53, 55, 54), (54, 55, 57, 56), (56, 57, 59, 58), (58, 59, 61, 60), (3, 1, 63, 61, 59, 57, 55, 53, 51, 49, 47, 45, 43, 41, 39, 37, 35, 33, 31, 29, 27, 25, 23, 21, 19, 17, 15, 13, 11, 9, 7, 5), (60, 61, 63, 62), (62, 63, 1, 0), (0, 2, 4, 6, 8, 10, 12, 14, 16, 18, 20, 22, 24, 26, 28, 30, 32, 34, 36, 38, 40, 42, 44, 46, 48, 50, 52, 54, 56, 58, 60, 62)])
_uv = me_cylinder_003.uv_layers.new(name='UVMap')
_uv.uv.foreach_set('vector', [1.0, 0.5, 1.0, 1.0, 0.9688, 1.0, 0.9688, 0.5, 0.9688, 0.5, 0.9688, 1.0, 0.9375, 1.0, 0.9375, 0.5, 0.9375, 0.5, 0.9375, 1.0, 0.9062, 1.0, 0.9062, 0.5, 0.9062, 0.5, 0.9062, 1.0, 0.875, 1.0, 0.875, 0.5, 0.875, 0.5, 0.875, 1.0, 0.8438, 1.0, 0.8438, 0.5, 0.8438, 0.5, 0.8438, 1.0, 0.8125, 1.0, 0.8125, 0.5, 0.8125, 0.5, 0.8125, 1.0, 0.7812, 1.0, 0.7812, 0.5, 0.7812, 0.5, 0.7812, 1.0, 0.75, 1.0, 0.75, 0.5, 0.75, 0.5, 0.75, 1.0, 0.7188, 1.0, 0.7188, 0.5, 0.7188, 0.5, 0.7188, 1.0, 0.6875, 1.0, 0.6875, 0.5, 0.6875, 0.5, 0.6875, 1.0, 0.6562, 1.0, 0.6562, 0.5, 0.6562, 0.5, 0.6562, 1.0, 0.625, 1.0, 0.625, 0.5, 0.625, 0.5, 0.625, 1.0, 0.5938, 1.0, 0.5938, 0.5, 0.5938, 0.5, 0.5938, 1.0, 0.5625, 1.0, 0.5625, 0.5, 0.5625, 0.5, 0.5625, 1.0, 0.5312, 1.0, 0.5312, 0.5, 0.5312, 0.5, 0.5312, 1.0, 0.5, 1.0, 0.5, 0.5, 0.5, 0.5, 0.5, 1.0, 0.4688, 1.0, 0.4688, 0.5, 0.4688, 0.5, 0.4688, 1.0, 0.4375, 1.0, 0.4375, 0.5, 0.4375, 0.5, 0.4375, 1.0, 0.4062, 1.0, 0.4062, 0.5, 0.4062, 0.5, 0.4062, 1.0, 0.375, 1.0, 0.375, 0.5, 0.375, 0.5, 0.375, 1.0, 0.3438, 1.0, 0.3438, 0.5, 0.3438, 0.5, 0.3438, 1.0, 0.3125, 1.0, 0.3125, 0.5, 0.3125, 0.5, 0.3125, 1.0, 0.2812, 1.0, 0.2812, 0.5, 0.2812, 0.5, 0.2812, 1.0, 0.25, 1.0, 0.25, 0.5, 0.25, 0.5, 0.25, 1.0, 0.2188, 1.0, 0.2188, 0.5, 0.2188, 0.5, 0.2188, 1.0, 0.1875, 1.0, 0.1875, 0.5, 0.1875, 0.5, 0.1875, 1.0, 0.1562, 1.0, 0.1562, 0.5, 0.1562, 0.5, 0.1562, 1.0, 0.125, 1.0, 0.125, 0.5, 0.125, 0.5, 0.125, 1.0, 0.09375, 1.0, 0.09375, 0.5, 0.09375, 0.5, 0.09375, 1.0, 0.0625, 1.0, 0.0625, 0.5, 0.2968, 0.4854, 0.25, 0.49, 0.2032, 0.4854, 0.1582, 0.4717, 0.1167, 0.4496, 0.08029, 0.4197, 0.05045, 0.3833, 0.02827, 0.3418, 0.01461, 0.2968, 0.01, 0.25, 0.01461, 0.2032, 0.02827, 0.1582, 0.05045, 0.1167, 0.08029, 0.08029, 0.1167, 0.05045, 0.1582, 0.02827, 0.2032, 0.01461, 0.25, 0.01, 0.2968, 0.01461, 0.3418, 0.02827, 0.3833, 0.05045, 0.4197, 0.08029, 0.4496, 0.1167, 0.4717, 0.1582, 0.4854, 0.2032, 0.49, 0.25, 0.4854, 0.2968, 0.4717, 0.3418, 0.4496, 0.3833, 0.4197, 0.4197, 0.3833, 0.4496, 0.3418, 0.4717, 0.0625, 0.5, 0.0625, 1.0, 0.03125, 1.0, 0.03125, 0.5, 0.03125, 0.5, 0.03125, 1.0, 0.0, 1.0, 0.0, 0.5, 0.75, 0.49, 0.7968, 0.4854, 0.8418, 0.4717, 0.8833, 0.4496, 0.9197, 0.4197, 0.9496, 0.3833, 0.9717, 0.3418, 0.9854, 0.2968, 0.99, 0.25, 0.9854, 0.2032, 0.9717, 0.1582, 0.9496, 0.1167, 0.9197, 0.08029, 0.8833, 0.05045, 0.8418, 0.02827, 0.7968, 0.01461, 0.75, 0.01, 0.7032, 0.01461, 0.6582, 0.02827, 0.6167, 0.05045, 0.5803, 0.08029, 0.5504, 0.1167, 0.5283, 0.1582, 0.5146, 0.2032, 0.51, 0.25, 0.5146, 0.2968, 0.5283, 0.3418, 0.5504, 0.3833, 0.5803, 0.4197, 0.6167, 0.4496, 0.6582, 0.4717, 0.7032, 0.4854])
me_cylinder_003.materials.append(mat_interactable)
me_cylinder_003.use_remesh_fix_poles = True
me_cylinder_003.use_remesh_preserve_attributes = False
me_cylinder_003.update()
me_cube = bpy.data.meshes.new('Cube')
me_cube.from_pydata([(-1.1, 0.0, -0.05), (-1.1, 0.0, 0.05), (-1.1, 0.5, -0.05), (-1.1, 0.5, 0.05), (1.1, 0.0, -0.05), (1.1, 0.0, 0.05), (1.1, 0.5, -0.05), (1.1, 0.5, 0.05)], [], [(0, 1, 3, 2), (2, 3, 7, 6), (6, 7, 5, 4), (4, 5, 1, 0), (2, 6, 4, 0), (7, 3, 1, 5)])
_uv = me_cube.uv_layers.new(name='UVMap')
_uv.uv.foreach_set('vector', [0.5909, 0.4545, 0.5455, 0.4545, 0.5455, 0.2273, 0.5909, 0.2273, 0.5455, 1.0, 0.5, 1.0, 0.5, 0.0, 0.5455, 0.0, 0.5909, 0.2273, 0.5455, 0.2273, 0.5455, 0.0, 0.5909, 5.42e-10, 0.5, 1.0, 0.4545, 1.0, 0.4545, 0.0, 0.5, 0.0, 0.2273, 0.0, 0.2273, 1.0, 0.0, 1.0, 1.192e-08, 0.0, 0.4545, 0.0, 0.4545, 1.0, 0.2273, 1.0, 0.2273, 0.0])
me_cube.materials.append(mat_paperdark)
me_cube.use_remesh_fix_poles = True
me_cube.use_remesh_preserve_attributes = False
me_cube.update()
me_cylinder_004 = bpy.data.meshes.new('Cylinder.004')
me_cylinder_004.from_pydata([(0.0, 1.0, 0.0), (0.0, 1.0, 0.1), (0.3827, 0.9239, 0.0), (0.3827, 0.9239, 0.1), (0.7071, 0.7071, 0.0), (0.7071, 0.7071, 0.1), (0.9239, 0.3827, 0.0), (0.9239, 0.3827, 0.1), (1.0, -4.371e-08, 0.0), (1.0, -4.371e-08, 0.1), (0.9239, -0.3827, 0.0), (0.9239, -0.3827, 0.1), (0.7071, -0.7071, 0.0), (0.7071, -0.7071, 0.1), (0.3827, -0.9239, 0.0), (0.3827, -0.9239, 0.1), (-8.742e-08, -1.0, 0.0), (-8.742e-08, -1.0, 0.1), (-0.3827, -0.9239, 0.0), (-0.3827, -0.9239, 0.1), (-0.7071, -0.7071, 0.0), (-0.7071, -0.7071, 0.1), (-0.9239, -0.3827, 0.0), (-0.9239, -0.3827, 0.1), (-1.0, 1.192e-08, 0.0), (-1.0, 1.192e-08, 0.1), (-0.9239, 0.3827, 0.0), (-0.9239, 0.3827, 0.1), (-0.7071, 0.7071, 0.0), (-0.7071, 0.7071, 0.1), (-0.3827, 0.9239, 0.0), (-0.3827, 0.9239, 0.1)], [], [(0, 1, 3, 2), (2, 3, 5, 4), (4, 5, 7, 6), (6, 7, 9, 8), (8, 9, 11, 10), (10, 11, 13, 12), (12, 13, 15, 14), (14, 15, 17, 16), (16, 17, 19, 18), (18, 19, 21, 20), (20, 21, 23, 22), (22, 23, 25, 24), (24, 25, 27, 26), (26, 27, 29, 28), (3, 1, 31, 29, 27, 25, 23, 21, 19, 17, 15, 13, 11, 9, 7, 5), (28, 29, 31, 30), (30, 31, 1, 0), (0, 2, 4, 6, 8, 10, 12, 14, 16, 18, 20, 22, 24, 26, 28, 30)])
_uv = me_cylinder_004.uv_layers.new(name='UVMap')
_uv.uv.foreach_set('vector', [1.0, 0.5, 1.0, 1.0, 0.9375, 1.0, 0.9375, 0.5, 0.9375, 0.5, 0.9375, 1.0, 0.875, 1.0, 0.875, 0.5, 0.875, 0.5, 0.875, 1.0, 0.8125, 1.0, 0.8125, 0.5, 0.8125, 0.5, 0.8125, 1.0, 0.75, 1.0, 0.75, 0.5, 0.75, 0.5, 0.75, 1.0, 0.6875, 1.0, 0.6875, 0.5, 0.6875, 0.5, 0.6875, 1.0, 0.625, 1.0, 0.625, 0.5, 0.625, 0.5, 0.625, 1.0, 0.5625, 1.0, 0.5625, 0.5, 0.5625, 0.5, 0.5625, 1.0, 0.5, 1.0, 0.5, 0.5, 0.5, 0.5, 0.5, 1.0, 0.4375, 1.0, 0.4375, 0.5, 0.4375, 0.5, 0.4375, 1.0, 0.375, 1.0, 0.375, 0.5, 0.375, 0.5, 0.375, 1.0, 0.3125, 1.0, 0.3125, 0.5, 0.3125, 0.5, 0.3125, 1.0, 0.25, 1.0, 0.25, 0.5, 0.25, 0.5, 0.25, 1.0, 0.1875, 1.0, 0.1875, 0.5, 0.1875, 0.5, 0.1875, 1.0, 0.125, 1.0, 0.125, 0.5, 0.3418, 0.4717, 0.25, 0.49, 0.1582, 0.4717, 0.08029, 0.4197, 0.02827, 0.3418, 0.01, 0.25, 0.02827, 0.1582, 0.08029, 0.08029, 0.1582, 0.02827, 0.25, 0.01, 0.3418, 0.02827, 0.4197, 0.08029, 0.4717, 0.1582, 0.49, 0.25, 0.4717, 0.3418, 0.4197, 0.4197, 0.125, 0.5, 0.125, 1.0, 0.0625, 1.0, 0.0625, 0.5, 0.0625, 0.5, 0.0625, 1.0, 0.0, 1.0, 0.0, 0.5, 0.75, 0.49, 0.8418, 0.4717, 0.9197, 0.4197, 0.9717, 0.3418, 0.99, 0.25, 0.9717, 0.1582, 0.9197, 0.08029, 0.8418, 0.02827, 0.75, 0.01, 0.6582, 0.02827, 0.5803, 0.08029, 0.5283, 0.1582, 0.51, 0.25, 0.5283, 0.3418, 0.5803, 0.4197, 0.6582, 0.4717])
me_cylinder_004.materials.append(mat_solid)
me_cylinder_004.use_remesh_fix_poles = True
me_cylinder_004.use_remesh_preserve_attributes = False
me_cylinder_004.update()
arm_armature = bpy.data.armatures.new('Armature')  # bones are not reproduced

# ---- objects
ob_base = bpy.data.objects.new('Base', me_cylinder_001)
ob_pos = bpy.data.objects.new('Pos', me_cylinder_002)
ob_in = bpy.data.objects.new('IN', me_cylinder_003)
ob_pos_001 = bpy.data.objects.new('Pos.001', me_cylinder_002)
ob_in_001 = bpy.data.objects.new('IN.001', me_cylinder_003)
ob_pos_002 = bpy.data.objects.new('Pos.002', me_cylinder_002)
ob_in_002 = bpy.data.objects.new('IN.002', me_cylinder_003)
ob_pos_003 = bpy.data.objects.new('Pos.003', me_cylinder_002)
ob_in_003 = bpy.data.objects.new('IN.003', me_cylinder_003)
ob_pos_004 = bpy.data.objects.new('Pos.004', me_cylinder_002)
ob_in_004 = bpy.data.objects.new('IN.004', me_cylinder_003)
ob_pos_005 = bpy.data.objects.new('Pos.005', me_cylinder_002)
ob_in_005 = bpy.data.objects.new('IN.005', me_cylinder_003)
ob_pos_006 = bpy.data.objects.new('Pos.006', me_cylinder_002)
ob_in_006 = bpy.data.objects.new('IN.006', me_cylinder_003)
ob_pos_007 = bpy.data.objects.new('Pos.007', me_cylinder_002)
ob_in_007 = bpy.data.objects.new('IN.007', me_cylinder_003)
ob_pos_008 = bpy.data.objects.new('Pos.008', me_cylinder_002)
ob_in_008 = bpy.data.objects.new('IN.008', me_cylinder_003)
ob_pos_009 = bpy.data.objects.new('Pos.009', me_cylinder_002)
ob_in_009 = bpy.data.objects.new('IN.009', me_cylinder_003)
ob_armature = bpy.data.objects.new('Armature', arm_armature)
ob_doorup = bpy.data.objects.new('DoorUp', me_cube)
ob_doordown = bpy.data.objects.new('DoorDown', me_cube)
ob_solid = bpy.data.objects.new('Solid', me_cylinder_004)

# ---- transforms, parenting, visibility, modifiers, constraints
ob_base.location = (0.0, 0.0, 0.0)
_m = ob_base.modifiers.new('Auto Smooth', 'NODES')
_m.node_group = ng_auto_smooth
_gi = [s.identifier for s in ng_auto_smooth.interface.items_tree if s.item_type == 'SOCKET' and s.in_out == 'INPUT']
_m[_gi[1]] = 0.5236  # Angle
ob_pos.parent = ob_base
ob_pos.location = (0.0, 0.7, 0.12)
ob_in.parent = ob_pos
ob_in.matrix_parent_inverse = Matrix(((1.0, -0.0, 0.0, -0.0), (-0.0, 1.0, -0.0, -0.7), (0.0, -0.0, 1.0, -0.12), (-0.0, 0.0, -0.0, 1.0)))
ob_in.location = (0.0, 0.7, 0.0)
ob_pos_001.parent = ob_base
ob_pos_001.location = (0.4114, 0.5663, 0.12)
ob_pos_001.rotation_euler = (0.0, -0.0, -0.6283)
ob_in_001.parent = ob_pos_001
ob_in_001.matrix_parent_inverse = Matrix(((1.0, -0.0, 0.0, -0.0), (-0.0, 1.0, -0.0, -0.7), (0.0, -0.0, 1.0, -0.12), (-0.0, 0.0, -0.0, 1.0)))
ob_in_001.location = (0.0, 0.7, 0.0)
ob_pos_002.parent = ob_base
ob_pos_002.location = (0.6657, 0.2163, 0.12)
ob_pos_002.rotation_euler = (0.0, -0.0, -1.257)
ob_in_002.parent = ob_pos_002
ob_in_002.matrix_parent_inverse = Matrix(((1.0, -0.0, 0.0, -0.0), (-0.0, 1.0, -0.0, -0.7), (0.0, -0.0, 1.0, -0.12), (-0.0, 0.0, -0.0, 1.0)))
ob_in_002.location = (0.0, 0.7, 0.0)
ob_pos_003.parent = ob_base
ob_pos_003.location = (0.6657, -0.2163, 0.12)
ob_pos_003.rotation_euler = (0.0, -0.0, -1.885)
ob_in_003.parent = ob_pos_003
ob_in_003.matrix_parent_inverse = Matrix(((1.0, -0.0, 0.0, -0.0), (-0.0, 1.0, -0.0, -0.7), (0.0, -0.0, 1.0, -0.12), (-0.0, 0.0, -0.0, 1.0)))
ob_in_003.location = (0.0, 0.7, 0.0)
ob_pos_004.parent = ob_base
ob_pos_004.location = (0.4114, -0.5663, 0.12)
ob_pos_004.rotation_euler = (0.0, -0.0, -2.513)
ob_in_004.parent = ob_pos_004
ob_in_004.matrix_parent_inverse = Matrix(((1.0, -0.0, 0.0, -0.0), (-0.0, 1.0, -0.0, -0.7), (0.0, -0.0, 1.0, -0.12), (-0.0, 0.0, -0.0, 1.0)))
ob_in_004.location = (0.0, 0.7, 0.0)
ob_pos_005.parent = ob_base
ob_pos_005.location = (-5.96e-08, -0.7, 0.12)
ob_pos_005.rotation_euler = (0.0, -0.0, -3.142)
ob_in_005.parent = ob_pos_005
ob_in_005.matrix_parent_inverse = Matrix(((1.0, -0.0, 0.0, -0.0), (-0.0, 1.0, -0.0, -0.7), (0.0, -0.0, 1.0, -0.12), (-0.0, 0.0, -0.0, 1.0)))
ob_in_005.location = (0.0, 0.7, 0.0)
ob_pos_006.parent = ob_base
ob_pos_006.location = (-0.4114, -0.5663, 0.12)
ob_pos_006.rotation_euler = (0.0, -0.0, -3.77)
ob_in_006.parent = ob_pos_006
ob_in_006.matrix_parent_inverse = Matrix(((1.0, -0.0, 0.0, -0.0), (-0.0, 1.0, -0.0, -0.7), (0.0, -0.0, 1.0, -0.12), (-0.0, 0.0, -0.0, 1.0)))
ob_in_006.location = (0.0, 0.7, 0.0)
ob_pos_007.parent = ob_base
ob_pos_007.location = (-0.6657, -0.2163, 0.12)
ob_pos_007.rotation_euler = (0.0, -0.0, -4.398)
ob_in_007.parent = ob_pos_007
ob_in_007.matrix_parent_inverse = Matrix(((1.0, -0.0, 0.0, -0.0), (-0.0, 1.0, -0.0, -0.7), (0.0, -0.0, 1.0, -0.12), (-0.0, 0.0, -0.0, 1.0)))
ob_in_007.location = (0.0, 0.7, 0.0)
ob_pos_008.parent = ob_base
ob_pos_008.location = (-0.6657, 0.2163, 0.12)
ob_pos_008.rotation_euler = (0.0, -0.0, -5.027)
ob_in_008.parent = ob_pos_008
ob_in_008.matrix_parent_inverse = Matrix(((1.0, -0.0, 0.0, -0.0), (-0.0, 1.0, -0.0, -0.7), (0.0, -0.0, 1.0, -0.12), (-0.0, 0.0, -0.0, 1.0)))
ob_in_008.location = (0.0, 0.7, 0.0)
ob_pos_009.parent = ob_base
ob_pos_009.location = (-0.4114, 0.5663, 0.12)
ob_pos_009.rotation_euler = (0.0, -0.0, -5.655)
ob_in_009.parent = ob_pos_009
ob_in_009.matrix_parent_inverse = Matrix(((1.0, -0.0, 0.0, -0.0), (-0.0, 1.0, -0.0, -0.7), (0.0, -0.0, 1.0, -0.12), (-0.0, 0.0, -0.0, 1.0)))
ob_in_009.location = (0.0, 0.7, 0.0)
ob_armature.location = (0.0, 0.0, 0.0)
ob_doorup.parent = ob_armature
ob_doorup.matrix_parent_inverse = Matrix(((-6.398e-07, 0.0, 1.0, -0.5), (0.0, 1.0, 0.0, -0.1), (-1.0, -0.0, -6.398e-07, 3.199e-07), (-0.0, -0.0, -0.0, 1.0)))
ob_doorup.location = (1.192e-07, 0.0, 0.5)
ob_doorup.scale = (0.2, 0.2, 0.2)
ob_doordown.parent = ob_armature
ob_doordown.matrix_parent_inverse = Matrix(((1.0, -1.748e-07, -8.663e-07, 4.288e-07), (-1.748e-07, -1.0, 7.573e-14, -0.1), (-8.663e-07, 7.573e-14, -1.0, 0.5), (0.0, 0.0, 0.0, 1.0)))
ob_doordown.location = (-1.192e-07, 1.042e-14, 0.5)
ob_doordown.rotation_euler = (0.0, -0.0, -3.142)
ob_doordown.scale = (0.2, 0.2, 0.2)
ob_solid.location = (0.0, 0.0, 0.0)

# ---- collection membership
scene.collection.objects.link(ob_base)
scene.collection.objects.link(ob_pos)
scene.collection.objects.link(ob_in)
scene.collection.objects.link(ob_pos_001)
scene.collection.objects.link(ob_in_001)
scene.collection.objects.link(ob_pos_002)
scene.collection.objects.link(ob_in_002)
scene.collection.objects.link(ob_pos_003)
scene.collection.objects.link(ob_in_003)
scene.collection.objects.link(ob_pos_004)
scene.collection.objects.link(ob_in_004)
scene.collection.objects.link(ob_pos_005)
scene.collection.objects.link(ob_in_005)
scene.collection.objects.link(ob_pos_006)
scene.collection.objects.link(ob_in_006)
scene.collection.objects.link(ob_pos_007)
scene.collection.objects.link(ob_in_007)
scene.collection.objects.link(ob_pos_008)
scene.collection.objects.link(ob_in_008)
scene.collection.objects.link(ob_pos_009)
scene.collection.objects.link(ob_in_009)
scene.collection.objects.link(ob_armature)
scene.collection.objects.link(ob_doorup)
scene.collection.objects.link(ob_doordown)
scene.collection.objects.link(ob_solid)

# ---- scene / render settings (as saved in the file)
scene.frame_start = 0; scene.frame_end = 60; scene.frame_set(0)
scene.render.engine = 'BLENDER_EEVEE_NEXT'
scene.render.fps = 60
scene.cycles.sampling_pattern = 'TABULATED_SOBOL'
scene.cycles.use_light_tree = False
scene.view_settings.view_transform = 'Filmic'
bpy.context.view_layer.update()

# ---- added for rendering (the .blend has no active camera and no usable light): camera, sun
cam_auto = bpy.data.cameras.new('AutoCamera')
cam_auto.lens = 50.0
cam_auto.sensor_width = 36.0
cam_auto.clip_end = 1000.0
ob_auto_camera = bpy.data.objects.new('AutoCamera', cam_auto)
scene.collection.objects.link(ob_auto_camera)
ob_auto_camera.location = (2.62483, -3.1498, 2.20987)
ob_auto_camera.rotation_euler = (1.09748, -7.21219e-08, 0.694738)
scene.camera = ob_auto_camera
light_auto_sun = bpy.data.lights.new('AutoSun', 'SUN')
light_auto_sun.energy = 3.0
light_auto_sun.angle = 0.0523599
ob_auto_sun = bpy.data.objects.new('AutoSun', light_auto_sun)
scene.collection.objects.link(ob_auto_sun)
ob_auto_sun.rotation_euler = (0.872665, 0.174533, 0.523599)
bpy.context.view_layer.update()

